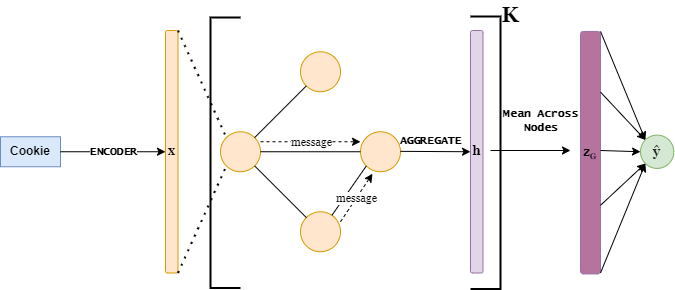

The diagram above was exported from draw.io. Its source (the exported page's mxGraphModel, read from the mxfile embedded in the PNG):
<mxGraphModel dx="1988" dy="610" grid="1" gridSize="10" guides="1" tooltips="1" connect="1" arrows="1" fold="1" page="1" pageScale="1" pageWidth="850" pageHeight="1100" math="0" shadow="0">
  <root>
    <mxCell id="0" />
    <mxCell id="1" parent="0" />
    <mxCell id="0evOtRqw8DYedwcmdkU0-1" value="Cookie" style="text;html=1;strokeColor=#6c8ebf;fillColor=#dae8fc;align=center;verticalAlign=middle;whiteSpace=wrap;rounded=0;fontStyle=1;" vertex="1" parent="1">
      <mxGeometry x="-320" y="346.25" width="60" height="30" as="geometry" />
    </mxCell>
    <mxCell id="0evOtRqw8DYedwcmdkU0-2" value="x" style="rounded=1;whiteSpace=wrap;html=1;rotation=0;fillColor=#ffe6cc;strokeColor=#d79b00;verticalAlign=middle;fontStyle=1;fontFamily=Georgia;" vertex="1" parent="1">
      <mxGeometry x="-155" y="240" width="12.5" height="242.5" as="geometry" />
    </mxCell>
    <mxCell id="0evOtRqw8DYedwcmdkU0-4" value="ENCODER" style="endArrow=classic;html=1;rounded=0;exitX=1;exitY=0.5;exitDx=0;exitDy=0;fontStyle=1;fontFamily=Lucida Console;entryX=0;entryY=0.5;entryDx=0;entryDy=0;" edge="1" parent="1" source="0evOtRqw8DYedwcmdkU0-1" target="0evOtRqw8DYedwcmdkU0-2">
      <mxGeometry width="50" height="50" relative="1" as="geometry">
        <mxPoint x="-70" y="420" as="sourcePoint" />
        <mxPoint x="-160" y="361" as="targetPoint" />
      </mxGeometry>
    </mxCell>
    <mxCell id="0evOtRqw8DYedwcmdkU0-5" value="" style="ellipse;whiteSpace=wrap;html=1;aspect=fixed;fontFamily=Georgia;fillColor=#ffe6cc;strokeColor=#d79b00;" vertex="1" parent="1">
      <mxGeometry x="-100" y="341.25" width="40" height="40" as="geometry" />
    </mxCell>
    <mxCell id="0evOtRqw8DYedwcmdkU0-6" value="" style="ellipse;whiteSpace=wrap;html=1;aspect=fixed;fontFamily=Georgia;fillColor=#ffe6cc;strokeColor=#d79b00;" vertex="1" parent="1">
      <mxGeometry x="-20" y="421.25" width="40" height="40" as="geometry" />
    </mxCell>
    <mxCell id="0evOtRqw8DYedwcmdkU0-7" value="" style="ellipse;whiteSpace=wrap;html=1;aspect=fixed;fontFamily=Georgia;fillColor=#ffe6cc;strokeColor=#d79b00;" vertex="1" parent="1">
      <mxGeometry x="-20" y="261.25" width="40" height="40" as="geometry" />
    </mxCell>
    <mxCell id="0evOtRqw8DYedwcmdkU0-8" value="" style="ellipse;whiteSpace=wrap;html=1;aspect=fixed;fontFamily=Georgia;fillColor=#ffe6cc;strokeColor=#d79b00;" vertex="1" parent="1">
      <mxGeometry x="40" y="341.25" width="40" height="40" as="geometry" />
    </mxCell>
    <mxCell id="0evOtRqw8DYedwcmdkU0-10" value="" style="endArrow=none;html=1;rounded=0;fontFamily=Georgia;entryX=1;entryY=1;entryDx=0;entryDy=0;exitX=0;exitY=0;exitDx=0;exitDy=0;" edge="1" parent="1" source="0evOtRqw8DYedwcmdkU0-6" target="0evOtRqw8DYedwcmdkU0-5">
      <mxGeometry width="50" height="50" relative="1" as="geometry">
        <mxPoint x="-130" y="441.25" as="sourcePoint" />
        <mxPoint x="-80" y="391.25" as="targetPoint" />
      </mxGeometry>
    </mxCell>
    <mxCell id="0evOtRqw8DYedwcmdkU0-11" value="" style="endArrow=none;html=1;rounded=0;fontFamily=Georgia;entryX=1;entryY=0;entryDx=0;entryDy=0;" edge="1" parent="1" source="0evOtRqw8DYedwcmdkU0-7" target="0evOtRqw8DYedwcmdkU0-5">
      <mxGeometry width="50" height="50" relative="1" as="geometry">
        <mxPoint x="-4.142135623731065" y="381.2478643762688" as="sourcePoint" />
        <mxPoint x="-55.857864376268935" y="329.53213562373116" as="targetPoint" />
      </mxGeometry>
    </mxCell>
    <mxCell id="0evOtRqw8DYedwcmdkU0-12" value="" style="endArrow=none;html=1;rounded=0;fontFamily=Georgia;entryX=1;entryY=0.5;entryDx=0;entryDy=0;exitX=0;exitY=0.5;exitDx=0;exitDy=0;" edge="1" parent="1" source="0evOtRqw8DYedwcmdkU0-8" target="0evOtRqw8DYedwcmdkU0-5">
      <mxGeometry width="50" height="50" relative="1" as="geometry">
        <mxPoint x="-4.142135623731065" y="315.78213562373116" as="sourcePoint" />
        <mxPoint x="-55.857864376268935" y="367.4978643762688" as="targetPoint" />
      </mxGeometry>
    </mxCell>
    <mxCell id="0evOtRqw8DYedwcmdkU0-13" value="" style="endArrow=none;html=1;rounded=0;fontFamily=Georgia;exitX=0;exitY=1;exitDx=0;exitDy=0;" edge="1" parent="1" source="0evOtRqw8DYedwcmdkU0-8" target="0evOtRqw8DYedwcmdkU0-6">
      <mxGeometry width="50" height="50" relative="1" as="geometry">
        <mxPoint x="70" y="397.5" as="sourcePoint" />
        <mxPoint x="-30" y="397.5" as="targetPoint" />
      </mxGeometry>
    </mxCell>
    <mxCell id="0evOtRqw8DYedwcmdkU0-14" value="" style="endArrow=classic;html=1;rounded=0;fontFamily=Georgia;dashed=1;" edge="1" parent="1">
      <mxGeometry relative="1" as="geometry">
        <mxPoint x="-60" y="351.25" as="sourcePoint" />
        <mxPoint x="40" y="351.25" as="targetPoint" />
      </mxGeometry>
    </mxCell>
    <mxCell id="0evOtRqw8DYedwcmdkU0-15" value="message" style="edgeLabel;resizable=0;html=1;align=center;verticalAlign=middle;fontFamily=Georgia;" connectable="0" vertex="1" parent="0evOtRqw8DYedwcmdkU0-14">
      <mxGeometry relative="1" as="geometry" />
    </mxCell>
    <mxCell id="0evOtRqw8DYedwcmdkU0-16" value="" style="endArrow=classic;html=1;rounded=0;fontFamily=Georgia;dashed=1;entryX=0.3;entryY=1.05;entryDx=0;entryDy=0;entryPerimeter=0;" edge="1" parent="1" target="0evOtRqw8DYedwcmdkU0-8">
      <mxGeometry relative="1" as="geometry">
        <mxPoint x="20" y="431.25" as="sourcePoint" />
        <mxPoint x="120" y="431.25" as="targetPoint" />
      </mxGeometry>
    </mxCell>
    <mxCell id="0evOtRqw8DYedwcmdkU0-17" value="message" style="edgeLabel;resizable=0;html=1;align=center;verticalAlign=middle;fontFamily=Georgia;" connectable="0" vertex="1" parent="0evOtRqw8DYedwcmdkU0-16">
      <mxGeometry relative="1" as="geometry" />
    </mxCell>
    <mxCell id="0evOtRqw8DYedwcmdkU0-18" value="AGGREGATE" style="endArrow=classic;html=1;rounded=0;exitX=1;exitY=0.5;exitDx=0;exitDy=0;fontStyle=1;fontFamily=Lucida Console;entryX=0;entryY=0.5;entryDx=0;entryDy=0;" edge="1" parent="1" target="0evOtRqw8DYedwcmdkU0-19">
      <mxGeometry x="-0.1447" y="11" width="50" height="50" relative="1" as="geometry">
        <mxPoint x="80" y="360.85" as="sourcePoint" />
        <mxPoint x="130" y="360" as="targetPoint" />
        <mxPoint as="offset" />
      </mxGeometry>
    </mxCell>
    <mxCell id="0evOtRqw8DYedwcmdkU0-19" value="h" style="rounded=1;whiteSpace=wrap;html=1;rotation=0;fillColor=#e1d5e7;strokeColor=#9673a6;verticalAlign=middle;fontStyle=1;fontFamily=Georgia;" vertex="1" parent="1">
      <mxGeometry x="150" y="240" width="12.5" height="242.5" as="geometry" />
    </mxCell>
    <mxCell id="0evOtRqw8DYedwcmdkU0-21" value="" style="endArrow=none;dashed=1;html=1;dashPattern=1 3;strokeWidth=2;rounded=0;fontFamily=Georgia;entryX=0;entryY=0;entryDx=0;entryDy=0;" edge="1" parent="1" target="0evOtRqw8DYedwcmdkU0-5">
      <mxGeometry width="50" height="50" relative="1" as="geometry">
        <mxPoint x="-142.5" y="240" as="sourcePoint" />
        <mxPoint x="-40" y="340" as="targetPoint" />
      </mxGeometry>
    </mxCell>
    <mxCell id="0evOtRqw8DYedwcmdkU0-23" value="" style="strokeWidth=2;html=1;shape=mxgraph.flowchart.annotation_1;align=left;pointerEvents=1;fontFamily=Georgia;rotation=-180;" vertex="1" parent="1">
      <mxGeometry x="150" y="225.93" width="30" height="272.51" as="geometry" />
    </mxCell>
    <mxCell id="0evOtRqw8DYedwcmdkU0-24" value="" style="endArrow=none;dashed=1;html=1;dashPattern=1 3;strokeWidth=2;rounded=0;fontFamily=Georgia;entryX=0;entryY=1;entryDx=0;entryDy=0;" edge="1" parent="1" target="0evOtRqw8DYedwcmdkU0-5">
      <mxGeometry width="50" height="50" relative="1" as="geometry">
        <mxPoint x="-142.5" y="482.5" as="sourcePoint" />
        <mxPoint x="-34.23486793232814" y="375.2987912273304" as="targetPoint" />
      </mxGeometry>
    </mxCell>
    <mxCell id="0evOtRqw8DYedwcmdkU0-22" value="" style="strokeWidth=2;html=1;shape=mxgraph.flowchart.annotation_1;align=left;pointerEvents=1;fontFamily=Georgia;" vertex="1" parent="1">
      <mxGeometry x="-110" y="226.88" width="30" height="270.63" as="geometry" />
    </mxCell>
    <mxCell id="0evOtRqw8DYedwcmdkU0-26" value="K" style="text;html=1;strokeColor=none;fillColor=none;align=center;verticalAlign=middle;whiteSpace=wrap;rounded=0;fontFamily=Georgia;fontStyle=1;fontSize=21;" vertex="1" parent="1">
      <mxGeometry x="160" y="210" width="60" height="30" as="geometry" />
    </mxCell>
    <mxCell id="0evOtRqw8DYedwcmdkU0-27" value="" style="endArrow=classic;html=1;rounded=0;fontFamily=Helvetica;exitX=0.333;exitY=0.508;exitDx=0;exitDy=0;exitPerimeter=0;" edge="1" parent="1" source="0evOtRqw8DYedwcmdkU0-23">
      <mxGeometry relative="1" as="geometry">
        <mxPoint x="200" y="360" as="sourcePoint" />
        <mxPoint x="250" y="360" as="targetPoint" />
      </mxGeometry>
    </mxCell>
    <mxCell id="0evOtRqw8DYedwcmdkU0-28" value="Mean Across&lt;br&gt;Nodes" style="edgeLabel;resizable=0;html=1;align=center;verticalAlign=middle;fontFamily=Lucida Console;fontStyle=1" connectable="0" vertex="1" parent="0evOtRqw8DYedwcmdkU0-27">
      <mxGeometry relative="1" as="geometry">
        <mxPoint x="10" y="-30" as="offset" />
      </mxGeometry>
    </mxCell>
    <mxCell id="0evOtRqw8DYedwcmdkU0-32" value="z&lt;span style=&quot;font-size: 10px&quot;&gt;&lt;sub&gt;G&lt;/sub&gt;&lt;/span&gt;" style="rounded=1;whiteSpace=wrap;html=1;rotation=0;fillColor=#B5739D;strokeColor=#9673a6;verticalAlign=middle;fontStyle=1;fontFamily=Georgia;" vertex="1" parent="1">
      <mxGeometry x="260" y="240.94" width="20" height="242.5" as="geometry" />
    </mxCell>
    <mxCell id="0evOtRqw8DYedwcmdkU0-33" value="&lt;span style=&quot;color: rgb(32, 33, 36); font-size: 13px; text-align: left;&quot;&gt;ŷ&lt;/span&gt;" style="ellipse;whiteSpace=wrap;html=1;aspect=fixed;fontFamily=Georgia;fillColor=#d5e8d4;strokeColor=#82b366;labelBackgroundColor=#D5E8D4;fontSize=13;fontStyle=1" vertex="1" parent="1">
      <mxGeometry x="320" y="344.61" width="33.28" height="33.28" as="geometry" />
    </mxCell>
    <mxCell id="0evOtRqw8DYedwcmdkU0-34" value="" style="endArrow=classic;html=1;rounded=0;fontFamily=Georgia;fontSize=13;entryX=0;entryY=1;entryDx=0;entryDy=0;" edge="1" parent="1" target="0evOtRqw8DYedwcmdkU0-33">
      <mxGeometry width="50" height="50" relative="1" as="geometry">
        <mxPoint x="280" y="482.5" as="sourcePoint" />
        <mxPoint x="320" y="380" as="targetPoint" />
      </mxGeometry>
    </mxCell>
    <mxCell id="0evOtRqw8DYedwcmdkU0-35" value="" style="endArrow=classic;html=1;rounded=0;fontFamily=Georgia;fontSize=13;entryX=0;entryY=0;entryDx=0;entryDy=0;exitX=1;exitY=0.25;exitDx=0;exitDy=0;" edge="1" parent="1" source="0evOtRqw8DYedwcmdkU0-32" target="0evOtRqw8DYedwcmdkU0-33">
      <mxGeometry width="50" height="50" relative="1" as="geometry">
        <mxPoint x="280" y="290.94" as="sourcePoint" />
        <mxPoint x="330" y="240.94" as="targetPoint" />
      </mxGeometry>
    </mxCell>
    <mxCell id="0evOtRqw8DYedwcmdkU0-36" value="" style="endArrow=classic;html=1;rounded=0;fontFamily=Georgia;fontSize=13;exitX=1;exitY=0.717;exitDx=0;exitDy=0;exitPerimeter=0;entryX=0;entryY=1;entryDx=0;entryDy=0;" edge="1" parent="1" source="0evOtRqw8DYedwcmdkU0-32" target="0evOtRqw8DYedwcmdkU0-33">
      <mxGeometry width="50" height="50" relative="1" as="geometry">
        <mxPoint x="280" y="450" as="sourcePoint" />
        <mxPoint x="320" y="380" as="targetPoint" />
      </mxGeometry>
    </mxCell>
    <mxCell id="0evOtRqw8DYedwcmdkU0-37" value="" style="endArrow=classic;html=1;rounded=0;fontFamily=Georgia;fontSize=13;entryX=0;entryY=0;entryDx=0;entryDy=0;" edge="1" parent="1" target="0evOtRqw8DYedwcmdkU0-33">
      <mxGeometry width="50" height="50" relative="1" as="geometry">
        <mxPoint x="280" y="240.94" as="sourcePoint" />
        <mxPoint x="330" y="190.94" as="targetPoint" />
      </mxGeometry>
    </mxCell>
    <mxCell id="0evOtRqw8DYedwcmdkU0-38" value="" style="endArrow=classic;html=1;rounded=0;fontFamily=Georgia;fontSize=13;entryX=0;entryY=0.5;entryDx=0;entryDy=0;" edge="1" parent="1" target="0evOtRqw8DYedwcmdkU0-33">
      <mxGeometry width="50" height="50" relative="1" as="geometry">
        <mxPoint x="280" y="360" as="sourcePoint" />
        <mxPoint x="330" y="310" as="targetPoint" />
      </mxGeometry>
    </mxCell>
  </root>
</mxGraphModel>